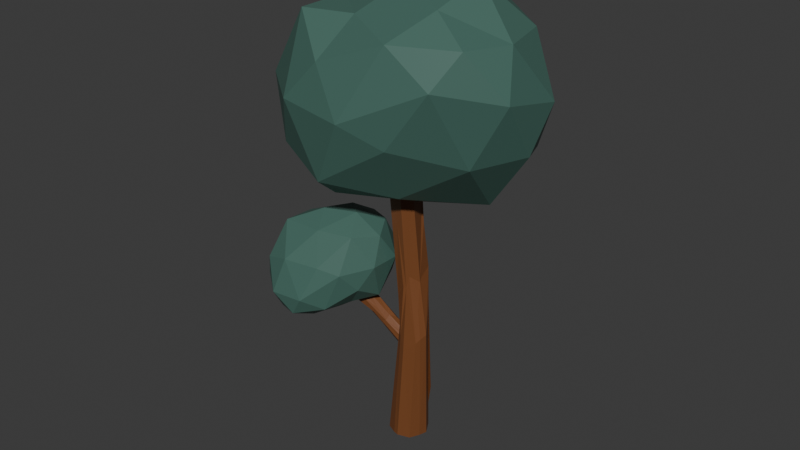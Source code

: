 # Source: Tree.blend  (saved by Blender 4.0.36; exported with 4.5.12 LTS)
import bpy
from mathutils import Matrix  # noqa: F401  (used for matrix-valued properties, if any)

bpy.ops.wm.read_factory_settings(use_empty=True)
scene = bpy.context.scene
scene.name = 'Scene'

# ---- collections
col_collection = bpy.data.collections.new('Collection'); scene.collection.children.link(col_collection)

# ---- materials (node trees are filled in below, after node groups)
mat_material_010 = bpy.data.materials.new('Material.010')
mat_material_010.use_transparent_shadow = False
mat_material_011 = bpy.data.materials.new('Material.011')
mat_material_011.use_transparent_shadow = False
mat_material_012 = bpy.data.materials.new('Material.012')
mat_material_012.use_transparent_shadow = False

# ---- material node trees
mat_material_010.use_nodes = True; mat_material_010.node_tree.nodes.clear()
_N = mat_material_010.node_tree.nodes; _L = mat_material_010.node_tree.links
n0 = _N.new('ShaderNodeOutputMaterial'); n0.name = 'Material Output'; n0.location = (300, 300)
n1 = _N.new('ShaderNodeBsdfPrincipled'); n1.name = 'Principled BSDF'; n1.location = (10, 300)
n1.distribution = 'GGX'
n1.subsurface_method = 'RANDOM_WALK_SKIN'
n1.inputs[0].default_value = (0.0648, 0.15, 0.1221, 1.0)
n1.inputs[3].default_value = 1.45
n1.inputs[27].default_value = (0.0, 0.0, 0.0, 1.0)
n1.inputs[28].default_value = 1.0
_L.new(n1.outputs[0], n0.inputs[0])
n0.is_active_output = True
mat_material_011.use_nodes = True; mat_material_011.node_tree.nodes.clear()
_N = mat_material_011.node_tree.nodes; _L = mat_material_011.node_tree.links
n0 = _N.new('ShaderNodeOutputMaterial'); n0.name = 'Material Output'; n0.location = (300, 300)
n1 = _N.new('ShaderNodeBsdfPrincipled'); n1.name = 'Principled BSDF'; n1.location = (10, 300)
n1.distribution = 'GGX'
n1.subsurface_method = 'RANDOM_WALK_SKIN'
n1.inputs[0].default_value = (0.1878, 0.06663, 0.02217, 1.0)
n1.inputs[3].default_value = 1.45
n1.inputs[27].default_value = (0.0, 0.0, 0.0, 1.0)
n1.inputs[28].default_value = 1.0
_L.new(n1.outputs[0], n0.inputs[0])
n0.is_active_output = True
mat_material_012.use_nodes = True; mat_material_012.node_tree.nodes.clear()
_N = mat_material_012.node_tree.nodes; _L = mat_material_012.node_tree.links
n0 = _N.new('ShaderNodeBsdfPrincipled'); n0.name = 'Principled BSDF'; n0.location = (10, 300)
n0.distribution = 'GGX'
n0.subsurface_method = 'RANDOM_WALK_SKIN'
n0.inputs[0].default_value = (0.1878, 0.06663, 0.02217, 1.0)
n0.inputs[3].default_value = 1.45
n0.inputs[27].default_value = (0.0, 0.0, 0.0, 1.0)
n0.inputs[28].default_value = 1.0
n1 = _N.new('ShaderNodeOutputMaterial'); n1.name = 'Material Output'; n1.location = (300, 300)
_L.new(n0.outputs[0], n1.inputs[0])
n1.is_active_output = True

# ---- world
world_world = bpy.data.worlds.new('World'); scene.world = world_world
world_world.use_nodes = True; world_world.node_tree.nodes.clear()
_N = world_world.node_tree.nodes; _L = world_world.node_tree.links
n0 = _N.new('ShaderNodeOutputWorld'); n0.name = 'World Output'; n0.location = (300, 300)
n1 = _N.new('ShaderNodeBackground'); n1.name = 'Background'; n1.location = (10, 300)
n1.inputs[0].default_value = (0.05088, 0.05088, 0.05088, 1.0)
_L.new(n1.outputs[0], n0.inputs[0])
n0.is_active_output = True
world_world.color = (0.05088, 0.05088, 0.05088)
world_world.use_sun_shadow = False
world_world.sun_shadow_jitter_overblur = 0.0

# ---- meshes
me_icosphere_005 = bpy.data.meshes.new('Icosphere.005')
me_icosphere_005.from_pydata([(0.001037, 0.1124, 0.3902), (0.04477, -0.2536, 0.2629), (0.376, -0.1996, 0.6234), (0.2353, -0.08735, 0.2), (-0.173, -0.3445, 0.7357), (-0.04366, -0.009987, 0.1688), (-0.5546, 0.105, 0.8913), (-0.2375, -0.2284, 0.01327), (-0.07947, -0.4632, -0.03156), (-0.2435, 0.568, 0.8211), (0.2293, -0.3781, -0.01266), (0.3643, 0.3998, 0.8414), (0.1154, 0.009528, -0.1078), (0.14, -0.3365, 1.286), (-0.4142, -0.162, 1.272), (-0.1662, -0.07839, -0.1313), (-0.5514, 0.3663, 1.429), (-0.2358, -0.3362, -0.3011), (-0.002635, 0.5437, 1.422), (0.04291, -0.4253, -0.3284), (0.45, 0.09465, 1.267), (0.2728, -0.2071, -0.1728), (0.02076, -0.1941, -0.3553), (-0.04623, 0.09961, 1.629), (-0.1145, -0.1706, 0.4397), (-0.01392, -0.1097, 0.287), (0.2166, -0.07091, 0.4519), (0.1543, -0.1591, 0.2636), (0.125, -0.3398, 0.6424), (0.1077, -0.01634, 0.2147), (0.4473, 0.09182, 0.6366), (0.2715, -0.2327, 0.1431), (0.1669, -0.3378, 0.1832), (0.2415, 0.2891, 0.4884), (-0.3094, 0.1119, 0.5349), (-0.1129, -0.2471, 0.1905), (-0.4055, -0.1701, 0.6223), (-0.1617, -0.1022, 0.1955), (-0.07173, 0.4159, 0.4553), (0.007809, -0.4027, 0.1779), (-0.4409, 0.3851, 0.7909), (-0.1797, -0.3729, 0.01517), (0.1098, 0.5611, 0.7466), (0.1, -0.4629, 0.006913), (0.4978, -0.091, 0.822), (0.2971, -0.1332, 0.08185), (0.282, -0.3023, -0.1386), (0.468, 0.2736, 1.137), (-0.01024, -0.4137, 1.067), (0.03904, 0.0388, 0.01497), (0.3088, -0.3481, 0.9323), (0.2011, 0.0002319, 0.07105), (-0.5603, -0.06593, 1.009), (-0.2404, -0.1378, -0.01609), (-0.3435, -0.3028, 1.041), (-0.1303, -0.01782, 0.008978), (-0.4884, 0.5172, 1.163), (-0.2039, -0.4231, -0.1938), (-0.2778, -0.2953, -0.1886), (-0.6339, 0.2683, 1.238), (0.2448, 0.5445, 1.15), (0.1686, -0.4373, -0.1923), (-0.01587, -0.4838, -0.1728), (-0.1183, 0.6313, 1.081), (0.3581, -0.1856, 1.17), (0.2261, -0.07097, -0.07591), (-0.1547, -0.2659, 1.469), (-0.03434, -0.01793, -0.2121), (-0.2242, -0.2041, -0.2523), (-0.5285, 0.102, 1.423), (-0.3371, 0.5025, 1.419), (-0.127, -0.4048, -0.3196), (0.2763, 0.3752, 1.532), (0.1846, -0.3362, -0.3544), (0.07924, -0.1523, 1.496), (0.0845, -0.07366, -0.245), (0.255, 0.1022, 1.54), (0.1738, -0.1992, -0.3112), (-0.2457, -0.05433, 1.482), (-0.08056, -0.1233, -0.2548), (-0.1314, -0.272, -0.3453), (-0.3458, 0.2492, 1.558), (-0.05736, 0.3537, 1.657), (0.01511, -0.3201, -0.413), (-0.0375, 0.1346, -0.5198), (-0.01373, 0.06907, -0.4501), (-0.03122, 0.1386, -0.5088), (0.01855, 0.0149, -0.3677), (-0.04903, 0.127, -0.5414), (0.001909, 0.001337, -0.3992), (-0.01004, 0.1295, -0.5441), (0.002497, 0.002267, -0.3963), (0.0118, -0.08971, -0.2481), (0.02602, -0.131, -0.2002), (0.02158, -0.06376, -0.2453), (0.04049, -0.1389, -0.1805), (0.004793, -0.1026, -0.2514), (0.01414, -0.201, -0.1603), (0.008848, -0.03263, -0.3269), (0.05873, -0.1831, -0.1303), (0.01368, 0.1449, -0.5005), (0.03936, 0.03976, -0.3869), (0.03455, 0.1413, -0.5176), (0.06955, 0.08117, -0.475), (0.0178, 0.1327, -0.5414), (0.04634, 0.1401, -0.5253), (0.08254, -0.02342, -0.352), (0.05294, -0.04942, -0.2465), (0.05861, -0.1296, -0.1921), (0.07101, -0.04535, -0.2689), (0.08354, -0.1179, -0.2262), (0.08393, -0.161, -0.1645), (0.08147, -0.06012, -0.2766), (-0.04823, 0.1154, -0.5791), (0.008646, -0.0155, -0.4092), (-0.005649, 0.1202, -0.5754), (0.01248, -0.007408, -0.435), (-0.02491, 0.1099, -0.6034), (-0.004633, 0.04559, -0.5098), (-0.01177, 0.1082, -0.6126), (0.023, 0.003958, -0.4666), (0.008206, -0.04733, -0.3602), (0.02096, -0.2103, -0.1965), (0.03248, -0.0659, -0.36), (0.05881, -0.196, -0.1812), (0.03311, -0.1412, -0.2761), (0.04236, -0.2091, -0.2102), (0.04053, -0.06442, -0.3607), (0.05713, -0.2054, -0.2225), (0.02219, 0.1234, -0.5726), (0.06718, -0.0364, -0.3892), (0.0569, 0.1273, -0.5694), (0.08239, -0.003466, -0.4199), (0.02448, 0.1108, -0.6142), (0.06142, -0.005462, -0.4536), (0.04401, 0.1194, -0.5914), (0.07078, -0.005594, -0.4402), (0.07231, -0.06149, -0.3345), (0.08223, -0.1981, -0.2017), (0.07254, -0.0636, -0.3252), (0.05037, -0.07632, -0.3414), (0.07971, -0.1996, -0.2032), (0.08121, 0.05192, -1.122), (0.05944, 0.06612, -0.7741), (0.1027, 0.06365, -1.122), (0.07427, 0.09841, -0.4522), (0.03918, 0.03017, -1.122), (0.008306, 0.06592, -0.4428), (0.02555, 0.0879, -1.122), (0.0142, 0.06741, -0.4427), (0.06801, 0.05647, 0.09862), (0.06073, 0.06466, 0.3224), (0.1156, 0.08148, 0.003889), (0.07085, 0.08427, 0.3819), (0.04229, 0.04073, 0.1428), (-0.001257, 0.0224, 0.6403), (0.05341, 0.0685, -0.2205), (0.06018, 0.09734, 0.6213), (0.1106, 0.1325, -1.122), (0.0828, 0.1372, -0.5656), (0.07094, 0.1601, -1.122), (0.01408, 0.1906, -0.8237), (0.02555, 0.1301, -1.122), (0.05285, 0.1762, -1.122), (0.006, 0.1778, -0.2623), (0.1285, 0.133, -0.04312), (0.06364, 0.1135, 0.3378), (0.0956, 0.1591, -0.0801), (0.02449, 0.1518, 0.2592), (0.0397, 0.1402, 0.5021), (0.05377, 0.1678, -0.02814), (-0.03881, 0.02342, -1.122), (-0.03953, 0.06811, -0.3868), (-0.03978, 0.0879, -1.122), (-0.06512, 0.07478, -0.4483), (-0.09375, 0.05318, -1.122), (-0.07592, 0.06483, -0.7513), (-0.1153, 0.07092, -1.122), (-0.09594, 0.09206, -0.5273), (-0.02302, 0.05878, -0.2035), (-0.07517, 0.02549, 0.6353), (-0.06482, 0.08676, -0.1225), (-0.03977, 0.08789, 0.6105), (-0.07458, 0.0644, 0.2733), (-0.1011, 0.05609, 0.6212), (-0.06609, 0.09906, -0.1265), (-0.1183, 0.07811, 0.5967), (-0.03978, 0.1301, -1.122), (-0.06799, 0.1469, -0.2615), (-0.04023, 0.1827, -1.122), (-0.06021, 0.1798, -0.4222), (-0.1259, 0.1248, -1.122), (-0.1071, 0.1455, -0.4621), (-0.08295, 0.1588, -1.122), (-0.09036, 0.1603, -0.4422), (-0.03272, 0.1489, -0.09576), (-0.08284, 0.1195, 0.6017), (-0.02248, 0.1492, -0.07614), (-0.06199, 0.1103, -0.05344), (-0.08674, 0.1151, 0.6048)], [], [(0, 26, 24), (2, 26, 30), (0, 24, 34), (0, 34, 38), (0, 38, 33), (2, 30, 44), (4, 28, 48), (6, 36, 52), (9, 40, 56), (11, 42, 60), (2, 44, 50), (4, 48, 54), (6, 52, 59), (9, 56, 63), (11, 60, 47), (13, 64, 74), (14, 66, 78), (16, 69, 81), (18, 70, 82), (20, 72, 76), (76, 82, 23), (76, 72, 82), (72, 18, 82), (82, 81, 23), (82, 70, 81), (70, 16, 81), (81, 78, 23), (81, 69, 78), (69, 14, 78), (78, 74, 23), (78, 66, 74), (66, 13, 74), (74, 76, 23), (74, 64, 76), (64, 20, 76), (47, 72, 20), (47, 60, 72), (60, 18, 72), (63, 70, 18), (63, 56, 70), (56, 16, 70), (59, 69, 16), (59, 52, 69), (52, 14, 69), (54, 66, 14), (54, 48, 66), (48, 13, 66), (50, 64, 13), (50, 44, 64), (44, 20, 64), (60, 63, 18), (60, 42, 63), (42, 9, 63), (56, 59, 16), (56, 40, 59), (40, 6, 59), (52, 54, 14), (52, 36, 54), (36, 4, 54), (48, 50, 13), (48, 28, 50), (28, 2, 50), (44, 47, 20), (44, 30, 47), (30, 11, 47), (33, 42, 11), (33, 38, 42), (38, 9, 42), (38, 40, 9), (38, 34, 40), (34, 6, 40), (34, 36, 6), (34, 24, 36), (24, 4, 36), (30, 33, 11), (30, 26, 33), (26, 0, 33), (24, 28, 4), (24, 26, 28), (26, 2, 28), (1, 27, 25), (3, 27, 31), (1, 25, 35), (1, 35, 39), (1, 39, 32), (3, 31, 45), (5, 29, 49), (7, 37, 53), (8, 41, 57), (10, 43, 61), (3, 45, 51), (5, 49, 55), (7, 53, 58), (8, 57, 62), (10, 61, 46), (12, 65, 75), (15, 67, 79), (17, 68, 80), (19, 71, 83), (21, 73, 77), (77, 83, 22), (77, 73, 83), (73, 19, 83), (83, 80, 22), (83, 71, 80), (71, 17, 80), (80, 79, 22), (80, 68, 79), (68, 15, 79), (79, 75, 22), (79, 67, 75), (67, 12, 75), (75, 77, 22), (75, 65, 77), (65, 21, 77), (46, 73, 21), (46, 61, 73), (61, 19, 73), (62, 71, 19), (62, 57, 71), (57, 17, 71), (58, 68, 17), (58, 53, 68), (53, 15, 68), (55, 67, 15), (55, 49, 67), (49, 12, 67), (51, 65, 12), (51, 45, 65), (45, 21, 65), (61, 62, 19), (61, 43, 62), (43, 8, 62), (57, 58, 17), (57, 41, 58), (41, 7, 58), (53, 55, 15), (53, 37, 55), (37, 5, 55), (49, 51, 12), (49, 29, 51), (29, 3, 51), (45, 46, 21), (45, 31, 46), (31, 10, 46), (32, 43, 10), (32, 39, 43), (39, 8, 43), (39, 41, 8), (39, 35, 41), (35, 7, 41), (35, 37, 7), (35, 25, 37), (25, 5, 37), (31, 32, 10), (31, 27, 32), (27, 1, 32), (25, 29, 5), (25, 27, 29), (27, 3, 29), (84, 85, 87, 86), (84, 88, 89, 85), (84, 86, 90, 88), (89, 91, 87, 85), (92, 93, 95, 94), (92, 96, 97, 93), (92, 94, 98, 96), (97, 99, 95, 93), (100, 101, 103, 102), (103, 106, 105, 102), (100, 102, 105, 104), (108, 111, 110, 107), (110, 112, 109, 107), (119, 120, 118, 117), (113, 117, 118, 114), (113, 115, 119, 117), (118, 120, 116, 114), (127, 128, 126, 125), (121, 125, 126, 122), (121, 123, 127, 125), (126, 128, 124, 122), (135, 136, 134, 133), (132, 136, 135, 131), (129, 131, 135, 133), (134, 136, 132, 130), (138, 141, 140, 137), (88, 113, 114, 89), (88, 90, 115, 113), (96, 121, 122, 97), (122, 124, 99, 97), (106, 132, 131, 105), (104, 105, 131, 129), (111, 138, 137, 110), (137, 139, 112, 110), (86, 87, 101, 100), (86, 100, 104, 90), (133, 134, 120, 119), (115, 129, 133, 119), (94, 95, 108, 107), (99, 111, 108, 95), (140, 141, 128, 127), (128, 141, 138, 124), (89, 96, 98, 91), (87, 91, 98, 94), (101, 107, 109, 103), (109, 112, 106, 103), (116, 123, 121, 114), (116, 120, 127, 123), (132, 139, 137, 130), (137, 140, 134, 130), (87, 94, 107, 101), (134, 140, 127, 120), (89, 114, 121, 96), (112, 139, 132, 106), (90, 104, 129, 115), (124, 138, 111, 99), (142, 143, 145, 144), (142, 146, 147, 143), (142, 144, 148, 146), (147, 149, 145, 143), (150, 151, 153, 152), (150, 154, 155, 151), (150, 152, 156, 154), (155, 157, 153, 151), (158, 159, 161, 160), (161, 164, 163, 160), (158, 160, 163, 162), (166, 169, 168, 165), (168, 170, 167, 165), (177, 178, 176, 175), (171, 175, 176, 172), (171, 173, 177, 175), (176, 178, 174, 172), (185, 186, 184, 183), (179, 183, 184, 180), (179, 181, 185, 183), (184, 186, 182, 180), (193, 194, 192, 191), (190, 194, 193, 189), (187, 189, 193, 191), (192, 194, 190, 188), (196, 199, 198, 195), (146, 171, 172, 147), (146, 148, 173, 171), (154, 179, 180, 155), (180, 182, 157, 155), (164, 190, 189, 163), (162, 163, 189, 187), (169, 196, 195, 168), (195, 197, 170, 168), (144, 145, 159, 158), (144, 158, 162, 148), (191, 192, 178, 177), (173, 187, 191, 177), (152, 153, 166, 165), (157, 169, 166, 153), (198, 199, 186, 185), (186, 199, 196, 182), (147, 154, 156, 149), (145, 149, 156, 152), (159, 165, 167, 161), (167, 170, 164, 161), (174, 181, 179, 172), (174, 178, 185, 181), (190, 197, 195, 188), (195, 198, 192, 188), (145, 152, 165, 159), (192, 198, 185, 178), (147, 172, 179, 154), (170, 197, 190, 164), (148, 162, 187, 173), (182, 196, 169, 157)])
me_icosphere_005.polygons.foreach_set('material_index', [0, 0, 0, 0, 0, 0, 0, 0, 0, 0, 0, 0, 0, 0, 0, 0, 0, 0, 0, 0, 0, 0, 0, 0, 0, 0, 0, 0, 0, 0, 0, 0, 0, 0, 0, 0, 0, 0, 0, 0, 0, 0, 0, 0, 0, 0, 0, 0, 0, 0, 0, 0, 0, 0, 0, 0, 0, 0, 0, 0, 0, 0, 0, 0, 0, 0, 0, 0, 0, 0, 0, 0, 0, 0, 0, 0, 0, 0, 0, 0, 0, 0, 0, 0, 0, 0, 0, 0, 0, 0, 0, 0, 0, 0, 0, 0, 0, 0, 0, 0, 0, 0, 0, 0, 0, 0, 0, 0, 0, 0, 0, 0, 0, 0, 0, 0, 0, 0, 0, 0, 0, 0, 0, 0, 0, 0, 0, 0, 0, 0, 0, 0, 0, 0, 0, 0, 0, 0, 0, 0, 0, 0, 0, 0, 0, 0, 0, 0, 0, 0, 0, 0, 0, 0, 0, 0, 0, 0, 0, 0, 1, 1, 1, 1, 1, 1, 1, 1, 1, 1, 1, 1, 1, 1, 1, 1, 1, 1, 1, 1, 1, 1, 1, 1, 1, 1, 1, 1, 1, 1, 1, 1, 1, 1, 1, 1, 1, 1, 1, 1, 1, 1, 1, 1, 1, 1, 1, 1, 1, 1, 1, 1, 1, 1, 1, 1, 2, 2, 2, 2, 2, 2, 2, 2, 2, 2, 2, 2, 2, 2, 2, 2, 2, 2, 2, 2, 2, 2, 2, 2, 2, 2, 2, 2, 2, 2, 2, 2, 2, 2, 2, 2, 2, 2, 2, 2, 2, 2, 2, 2, 2, 2, 2, 2, 2, 2, 2, 2, 2, 2, 2, 2])
_uv = me_icosphere_005.uv_layers.new(name='UVMap')
_uv.uv.foreach_set('vector', [0.1818, 0.0, 0.2273, 0.07873, 0.1364, 0.07873, 0.2727, 0.1575, 0.3182, 0.07873, 0.3636, 0.1575, 0.9091, 0.0, 0.9545, 0.07873, 0.8636, 0.07873, 0.7273, 0.0, 0.7727, 0.07873, 0.6818, 0.07873, 0.5455, 0.0, 0.5909, 0.07873, 0.5, 0.07873, 0.2727, 0.1575, 0.3636, 0.1575, 0.3182, 0.2362, 0.09091, 0.1575, 0.1818, 0.1575, 0.1364, 0.2362, 0.8182, 0.1575, 0.9091, 0.1575, 0.8636, 0.2362, 0.6364, 0.1575, 0.7273, 0.1575, 0.6818, 0.2362, 0.4545, 0.1575, 0.5455, 0.1575, 0.5, 0.2362, 0.2727, 0.1575, 0.3182, 0.2362, 0.2273, 0.2362, 0.09091, 0.1575, 0.1364, 0.2362, 0.04546, 0.2362, 0.8182, 0.1575, 0.8636, 0.2362, 0.7727, 0.2362, 0.6364, 0.1575, 0.6818, 0.2362, 0.5909, 0.2362, 0.4545, 0.1575, 0.5, 0.2362, 0.4091, 0.2362, 0.1818, 0.3149, 0.2727, 0.3149, 0.2273, 0.3937, 0.0, 0.3149, 0.09091, 0.3149, 0.04546, 0.3937, 0.7273, 0.3149, 0.8182, 0.3149, 0.7727, 0.3937, 0.5455, 0.3149, 0.6364, 0.3149, 0.5909, 0.3937, 0.3636, 0.3149, 0.4545, 0.3149, 0.4091, 0.3937, 0.4091, 0.3937, 0.5, 0.3937, 0.4545, 0.4724, 0.4091, 0.3937, 0.4545, 0.3149, 0.5, 0.3937, 0.4545, 0.3149, 0.5455, 0.3149, 0.5, 0.3937, 0.5909, 0.3937, 0.6818, 0.3937, 0.6364, 0.4724, 0.5909, 0.3937, 0.6364, 0.3149, 0.6818, 0.3937, 0.6364, 0.3149, 0.7273, 0.3149, 0.6818, 0.3937, 0.7727, 0.3937, 0.8636, 0.3937, 0.8182, 0.4724, 0.7727, 0.3937, 0.8182, 0.3149, 0.8636, 0.3937, 0.8182, 0.3149, 0.9091, 0.3149, 0.8636, 0.3937, 0.04546, 0.3937, 0.1364, 0.3937, 0.09091, 0.4724, 0.04546, 0.3937, 0.09091, 0.3149, 0.1364, 0.3937, 0.09091, 0.3149, 0.1818, 0.3149, 0.1364, 0.3937, 0.2273, 0.3937, 0.3182, 0.3937, 0.2727, 0.4724, 0.2273, 0.3937, 0.2727, 0.3149, 0.3182, 0.3937, 0.2727, 0.3149, 0.3636, 0.3149, 0.3182, 0.3937, 0.4091, 0.2362, 0.4545, 0.3149, 0.3636, 0.3149, 0.4091, 0.2362, 0.5, 0.2362, 0.4545, 0.3149, 0.5, 0.2362, 0.5455, 0.3149, 0.4545, 0.3149, 0.5909, 0.2362, 0.6364, 0.3149, 0.5455, 0.3149, 0.5909, 0.2362, 0.6818, 0.2362, 0.6364, 0.3149, 0.6818, 0.2362, 0.7273, 0.3149, 0.6364, 0.3149, 0.7727, 0.2362, 0.8182, 0.3149, 0.7273, 0.3149, 0.7727, 0.2362, 0.8636, 0.2362, 0.8182, 0.3149, 0.8636, 0.2362, 0.9091, 0.3149, 0.8182, 0.3149, 0.04546, 0.2362, 0.09091, 0.3149, 0.0, 0.3149, 0.04546, 0.2362, 0.1364, 0.2362, 0.09091, 0.3149, 0.1364, 0.2362, 0.1818, 0.3149, 0.09091, 0.3149, 0.2273, 0.2362, 0.2727, 0.3149, 0.1818, 0.3149, 0.2273, 0.2362, 0.3182, 0.2362, 0.2727, 0.3149, 0.3182, 0.2362, 0.3636, 0.3149, 0.2727, 0.3149, 0.5, 0.2362, 0.5909, 0.2362, 0.5455, 0.3149, 0.5, 0.2362, 0.5455, 0.1575, 0.5909, 0.2362, 0.5455, 0.1575, 0.6364, 0.1575, 0.5909, 0.2362, 0.6818, 0.2362, 0.7727, 0.2362, 0.7273, 0.3149, 0.6818, 0.2362, 0.7273, 0.1575, 0.7727, 0.2362, 0.7273, 0.1575, 0.8182, 0.1575, 0.7727, 0.2362, 0.8636, 0.2362, 0.9545, 0.2362, 0.9091, 0.3149, 0.8636, 0.2362, 0.9091, 0.1575, 0.9545, 0.2362, 0.9091, 0.1575, 1.0, 0.1575, 0.9545, 0.2362, 0.1364, 0.2362, 0.2273, 0.2362, 0.1818, 0.3149, 0.1364, 0.2362, 0.1818, 0.1575, 0.2273, 0.2362, 0.1818, 0.1575, 0.2727, 0.1575, 0.2273, 0.2362, 0.3182, 0.2362, 0.4091, 0.2362, 0.3636, 0.3149, 0.3182, 0.2362, 0.3636, 0.1575, 0.4091, 0.2362, 0.3636, 0.1575, 0.4545, 0.1575, 0.4091, 0.2362, 0.5, 0.07873, 0.5455, 0.1575, 0.4545, 0.1575, 0.5, 0.07873, 0.5909, 0.07873, 0.5455, 0.1575, 0.5909, 0.07873, 0.6364, 0.1575, 0.5455, 0.1575, 0.6818, 0.07873, 0.7273, 0.1575, 0.6364, 0.1575, 0.6818, 0.07873, 0.7727, 0.07873, 0.7273, 0.1575, 0.7727, 0.07873, 0.8182, 0.1575, 0.7273, 0.1575, 0.8636, 0.07873, 0.9091, 0.1575, 0.8182, 0.1575, 0.8636, 0.07873, 0.9545, 0.07873, 0.9091, 0.1575, 0.9545, 0.07873, 1.0, 0.1575, 0.9091, 0.1575, 0.3636, 0.1575, 0.4091, 0.07873, 0.4545, 0.1575, 0.3636, 0.1575, 0.3182, 0.07873, 0.4091, 0.07873, 0.3182, 0.07873, 0.3636, 0.0, 0.4091, 0.07873, 0.1364, 0.07873, 0.1818, 0.1575, 0.09091, 0.1575, 0.1364, 0.07873, 0.2273, 0.07873, 0.1818, 0.1575, 0.2273, 0.07873, 0.2727, 0.1575, 0.1818, 0.1575, 0.1818, 0.0, 0.2273, 0.07873, 0.1364, 0.07873, 0.2727, 0.1575, 0.3182, 0.07873, 0.3636, 0.1575, 0.9091, 0.0, 0.9545, 0.07873, 0.8636, 0.07873, 0.7273, 0.0, 0.7727, 0.07873, 0.6818, 0.07873, 0.5455, 0.0, 0.5909, 0.07873, 0.5, 0.07873, 0.2727, 0.1575, 0.3636, 0.1575, 0.3182, 0.2362, 0.09091, 0.1575, 0.1818, 0.1575, 0.1364, 0.2362, 0.8182, 0.1575, 0.9091, 0.1575, 0.8636, 0.2362, 0.6364, 0.1575, 0.7273, 0.1575, 0.6818, 0.2362, 0.4545, 0.1575, 0.5455, 0.1575, 0.5, 0.2362, 0.2727, 0.1575, 0.3182, 0.2362, 0.2273, 0.2362, 0.09091, 0.1575, 0.1364, 0.2362, 0.04546, 0.2362, 0.8182, 0.1575, 0.8636, 0.2362, 0.7727, 0.2362, 0.6364, 0.1575, 0.6818, 0.2362, 0.5909, 0.2362, 0.4545, 0.1575, 0.5, 0.2362, 0.4091, 0.2362, 0.1818, 0.3149, 0.2727, 0.3149, 0.2273, 0.3937, 0.0, 0.3149, 0.09091, 0.3149, 0.04546, 0.3937, 0.7273, 0.3149, 0.8182, 0.3149, 0.7727, 0.3937, 0.5455, 0.3149, 0.6364, 0.3149, 0.5909, 0.3937, 0.3636, 0.3149, 0.4545, 0.3149, 0.4091, 0.3937, 0.4091, 0.3937, 0.5, 0.3937, 0.4545, 0.4724, 0.4091, 0.3937, 0.4545, 0.3149, 0.5, 0.3937, 0.4545, 0.3149, 0.5455, 0.3149, 0.5, 0.3937, 0.5909, 0.3937, 0.6818, 0.3937, 0.6364, 0.4724, 0.5909, 0.3937, 0.6364, 0.3149, 0.6818, 0.3937, 0.6364, 0.3149, 0.7273, 0.3149, 0.6818, 0.3937, 0.7727, 0.3937, 0.8636, 0.3937, 0.8182, 0.4724, 0.7727, 0.3937, 0.8182, 0.3149, 0.8636, 0.3937, 0.8182, 0.3149, 0.9091, 0.3149, 0.8636, 0.3937, 0.04546, 0.3937, 0.1364, 0.3937, 0.09091, 0.4724, 0.04546, 0.3937, 0.09091, 0.3149, 0.1364, 0.3937, 0.09091, 0.3149, 0.1818, 0.3149, 0.1364, 0.3937, 0.2273, 0.3937, 0.3182, 0.3937, 0.2727, 0.4724, 0.2273, 0.3937, 0.2727, 0.3149, 0.3182, 0.3937, 0.2727, 0.3149, 0.3636, 0.3149, 0.3182, 0.3937, 0.4091, 0.2362, 0.4545, 0.3149, 0.3636, 0.3149, 0.4091, 0.2362, 0.5, 0.2362, 0.4545, 0.3149, 0.5, 0.2362, 0.5455, 0.3149, 0.4545, 0.3149, 0.5909, 0.2362, 0.6364, 0.3149, 0.5455, 0.3149, 0.5909, 0.2362, 0.6818, 0.2362, 0.6364, 0.3149, 0.6818, 0.2362, 0.7273, 0.3149, 0.6364, 0.3149, 0.7727, 0.2362, 0.8182, 0.3149, 0.7273, 0.3149, 0.7727, 0.2362, 0.8636, 0.2362, 0.8182, 0.3149, 0.8636, 0.2362, 0.9091, 0.3149, 0.8182, 0.3149, 0.04546, 0.2362, 0.09091, 0.3149, 0.0, 0.3149, 0.04546, 0.2362, 0.1364, 0.2362, 0.09091, 0.3149, 0.1364, 0.2362, 0.1818, 0.3149, 0.09091, 0.3149, 0.2273, 0.2362, 0.2727, 0.3149, 0.1818, 0.3149, 0.2273, 0.2362, 0.3182, 0.2362, 0.2727, 0.3149, 0.3182, 0.2362, 0.3636, 0.3149, 0.2727, 0.3149, 0.5, 0.2362, 0.5909, 0.2362, 0.5455, 0.3149, 0.5, 0.2362, 0.5455, 0.1575, 0.5909, 0.2362, 0.5455, 0.1575, 0.6364, 0.1575, 0.5909, 0.2362, 0.6818, 0.2362, 0.7727, 0.2362, 0.7273, 0.3149, 0.6818, 0.2362, 0.7273, 0.1575, 0.7727, 0.2362, 0.7273, 0.1575, 0.8182, 0.1575, 0.7727, 0.2362, 0.8636, 0.2362, 0.9545, 0.2362, 0.9091, 0.3149, 0.8636, 0.2362, 0.9091, 0.1575, 0.9545, 0.2362, 0.9091, 0.1575, 1.0, 0.1575, 0.9545, 0.2362, 0.1364, 0.2362, 0.2273, 0.2362, 0.1818, 0.3149, 0.1364, 0.2362, 0.1818, 0.1575, 0.2273, 0.2362, 0.1818, 0.1575, 0.2727, 0.1575, 0.2273, 0.2362, 0.3182, 0.2362, 0.4091, 0.2362, 0.3636, 0.3149, 0.3182, 0.2362, 0.3636, 0.1575, 0.4091, 0.2362, 0.3636, 0.1575, 0.4545, 0.1575, 0.4091, 0.2362, 0.5, 0.07873, 0.5455, 0.1575, 0.4545, 0.1575, 0.5, 0.07873, 0.5909, 0.07873, 0.5455, 0.1575, 0.5909, 0.07873, 0.6364, 0.1575, 0.5455, 0.1575, 0.6818, 0.07873, 0.7273, 0.1575, 0.6364, 0.1575, 0.6818, 0.07873, 0.7727, 0.07873, 0.7273, 0.1575, 0.7727, 0.07873, 0.8182, 0.1575, 0.7273, 0.1575, 0.8636, 0.07873, 0.9091, 0.1575, 0.8182, 0.1575, 0.8636, 0.07873, 0.9545, 0.07873, 0.9091, 0.1575, 0.9545, 0.07873, 1.0, 0.1575, 0.9091, 0.1575, 0.3636, 0.1575, 0.4091, 0.07873, 0.4545, 0.1575, 0.3636, 0.1575, 0.3182, 0.07873, 0.4091, 0.07873, 0.3182, 0.07873, 0.3636, 0.0, 0.4091, 0.07873, 0.1364, 0.07873, 0.1818, 0.1575, 0.09091, 0.1575, 0.1364, 0.07873, 0.2273, 0.07873, 0.1818, 0.1575, 0.2273, 0.07873, 0.2727, 0.1575, 0.1818, 0.1575, 0.0, 0.0, 0.0, 0.0, 0.0, 0.0, 0.0, 0.0, 0.0, 0.0, 0.0, 0.0, 0.0, 0.0, 0.0, 0.0, 0.0, 0.0, 0.0, 0.0, 0.0, 0.0, 0.0, 0.0, 0.0, 0.0, 0.0, 0.0, 0.0, 0.0, 0.0, 0.0, 0.0, 0.0, 0.0, 0.0, 0.0, 0.0, 0.0, 0.0, 0.0, 0.0, 0.0, 0.0, 0.0, 0.0, 0.0, 0.0, 0.0, 0.0, 0.0, 0.0, 0.0, 0.0, 0.0, 0.0, 0.0, 0.0, 0.0, 0.0, 0.0, 0.0, 0.0, 0.0, 0.0, 0.0, 0.0, 0.0, 0.0, 0.0, 0.0, 0.0, 0.0, 0.0, 0.0, 0.0, 0.0, 0.0, 0.0, 0.0, 0.0, 0.0, 0.0, 0.0, 0.0, 0.0, 0.0, 0.0, 0.0, 0.0, 0.0, 0.0, 0.0, 0.0, 0.0, 0.0, 0.0, 0.0, 0.0, 0.0, 0.0, 0.0, 0.0, 0.0, 0.0, 0.0, 0.0, 0.0, 0.0, 0.0, 0.0, 0.0, 0.0, 0.0, 0.0, 0.0, 0.0, 0.0, 0.0, 0.0, 0.0, 0.0, 0.0, 0.0, 0.0, 0.0, 0.0, 0.0, 0.0, 0.0, 0.0, 0.0, 0.0, 0.0, 0.0, 0.0, 0.0, 0.0, 0.0, 0.0, 0.0, 0.0, 0.0, 0.0, 0.0, 0.0, 0.0, 0.0, 0.0, 0.0, 0.0, 0.0, 0.0, 0.0, 0.0, 0.0, 0.0, 0.0, 0.0, 0.0, 0.0, 0.0, 0.0, 0.0, 0.0, 0.0, 0.0, 0.0, 0.0, 0.0, 0.0, 0.0, 0.0, 0.0, 0.0, 0.0, 0.0, 0.0, 0.0, 0.0, 0.0, 0.0, 0.0, 0.0, 0.0, 0.0, 0.0, 0.0, 0.0, 0.0, 0.0, 0.0, 0.0, 0.0, 0.0, 0.0, 0.0, 0.0, 0.0, 0.0, 0.0, 0.0, 0.0, 0.0, 0.0, 0.0, 0.0, 0.0, 0.0, 0.0, 0.0, 0.0, 0.0, 0.0, 0.0, 0.0, 0.0, 0.0, 0.0, 0.0, 0.0, 0.0, 0.0, 0.0, 0.0, 0.0, 0.0, 0.0, 0.0, 0.0, 0.0, 0.0, 0.0, 0.0, 0.0, 0.0, 0.0, 0.0, 0.0, 0.0, 0.0, 0.0, 0.0, 0.0, 0.0, 0.0, 0.0, 0.0, 0.0, 0.0, 0.0, 0.0, 0.0, 0.0, 0.0, 0.0, 0.0, 0.0, 0.0, 0.0, 0.0, 0.0, 0.0, 0.0, 0.0, 0.0, 0.0, 0.0, 0.0, 0.0, 0.0, 0.0, 0.0, 0.0, 0.0, 0.0, 0.0, 0.0, 0.0, 0.0, 0.0, 0.0, 0.0, 0.0, 0.0, 0.0, 0.0, 0.0, 0.0, 0.0, 0.0, 0.0, 0.0, 0.0, 0.0, 0.0, 0.0, 0.0, 0.0, 0.0, 0.0, 0.0, 0.0, 0.0, 0.0, 0.0, 0.0, 0.0, 0.0, 0.0, 0.0, 0.0, 0.0, 0.0, 0.0, 0.0, 0.0, 0.0, 0.0, 0.0, 0.0, 0.0, 0.0, 0.0, 0.0, 0.0, 0.0, 0.0, 0.0, 0.0, 0.0, 0.0, 0.0, 0.0, 0.0, 0.0, 0.0, 0.0, 0.0, 0.0, 0.0, 0.0, 0.0, 0.0, 0.0, 0.0, 0.0, 0.0, 0.0, 0.0, 0.0, 0.0, 0.0, 0.0, 0.0, 0.0, 0.0, 0.0, 0.0, 0.0, 0.0, 0.0, 0.0, 0.0, 0.0, 0.0, 0.0, 0.0, 0.0, 0.0, 0.0, 0.0, 0.0, 0.0, 0.0, 0.0, 0.0, 0.0, 0.0, 0.0, 0.0, 0.0, 0.0, 0.0, 0.0, 0.0, 0.0, 0.0, 0.0, 0.0, 0.0, 0.0, 0.0, 0.0, 0.0, 0.0, 0.0, 0.0, 0.0, 0.0, 0.0, 0.0, 0.0, 0.0, 0.0, 0.0, 0.0, 0.0, 0.0, 0.0, 0.0, 0.0, 0.0, 0.0, 0.0, 0.0, 0.0, 0.0, 0.0, 0.0, 0.0, 0.0, 0.0, 0.0, 0.0, 0.0, 0.0, 0.0, 0.0, 0.0, 0.0, 0.0, 0.0, 0.0, 0.0, 0.0, 0.0, 0.0, 0.0, 0.0, 0.0, 0.0, 0.0, 0.0, 0.0, 0.0, 0.0, 0.0, 0.0, 0.0, 0.0, 0.0, 0.0, 0.0, 0.0, 0.0, 0.0, 0.0, 0.0, 0.0, 0.0, 0.0, 0.0, 0.0, 0.0, 0.0, 0.0, 0.0, 0.0, 0.0, 0.0, 0.0, 0.0, 0.0, 0.0, 0.0, 0.0, 0.0, 0.0, 0.0, 0.0, 0.0, 0.0, 0.0, 0.0, 0.0, 0.0, 0.0, 0.0, 0.0, 0.0, 0.0, 0.0, 0.0, 0.0, 0.0, 0.0, 0.0, 0.0, 0.0, 0.0, 0.0, 0.0, 0.0, 0.0, 0.0, 0.0, 0.0, 0.0, 0.0, 0.0, 0.0, 0.0, 0.0, 0.0, 0.0, 0.0, 0.0, 0.0, 0.0, 0.0, 0.0, 0.0, 0.0, 0.0, 0.0, 0.0, 0.0, 0.0, 0.0, 0.0, 0.0, 0.0, 0.0, 0.0, 0.0, 0.0, 0.0, 0.0, 0.0, 0.0, 0.0, 0.0, 0.0, 0.0, 0.0, 0.0, 0.0, 0.0, 0.0, 0.0, 0.0, 0.0, 0.0, 0.0, 0.0, 0.0, 0.0, 0.0, 0.0, 0.0, 0.0, 0.0, 0.0, 0.0, 0.0, 0.0, 0.0, 0.0, 0.0, 0.0, 0.0, 0.0, 0.0, 0.0, 0.0, 0.0, 0.0, 0.0, 0.0, 0.0, 0.0, 0.0, 0.0, 0.0, 0.0, 0.0, 0.0, 0.0, 0.0, 0.0, 0.0, 0.0, 0.0, 0.0, 0.0, 0.0, 0.0, 0.0, 0.0, 0.0, 0.0, 0.0, 0.0, 0.0, 0.0, 0.0, 0.0, 0.0, 0.0, 0.0, 0.0, 0.0, 0.0, 0.0, 0.0, 0.0, 0.0, 0.0, 0.0, 0.0, 0.0, 0.0, 0.0, 0.0, 0.0, 0.0, 0.0, 0.0, 0.0, 0.0, 0.0, 0.0, 0.0, 0.0, 0.0, 0.0, 0.0, 0.0, 0.0, 0.0, 0.0, 0.0, 0.0, 0.0, 0.0, 0.0, 0.0, 0.0, 0.0, 0.0, 0.0, 0.0, 0.0, 0.0, 0.0, 0.0, 0.0, 0.0, 0.0, 0.0, 0.0, 0.0, 0.0, 0.0, 0.0, 0.0, 0.0, 0.0, 0.0, 0.0, 0.0, 0.0, 0.0, 0.0, 0.0, 0.0, 0.0, 0.0, 0.0, 0.0, 0.0, 0.0, 0.0, 0.0, 0.0, 0.0, 0.0, 0.0, 0.0, 0.0, 0.0, 0.0, 0.0, 0.0, 0.0, 0.0, 0.0, 0.0, 0.0, 0.0, 0.0, 0.0, 0.0, 0.0, 0.0, 0.0, 0.0, 0.0, 0.0, 0.0, 0.0, 0.0, 0.0, 0.0, 0.0, 0.0, 0.0, 0.0, 0.0, 0.0, 0.0, 0.0, 0.0, 0.0, 0.0, 0.0, 0.0, 0.0, 0.0, 0.0, 0.0, 0.0, 0.0, 0.0, 0.0, 0.0, 0.0, 0.0, 0.0, 0.0, 0.0, 0.0, 0.0, 0.0, 0.0, 0.0, 0.0, 0.0, 0.0, 0.0, 0.0, 0.0, 0.0, 0.0, 0.0, 0.0, 0.0, 0.0, 0.0, 0.0, 0.0, 0.0, 0.0, 0.0, 0.0, 0.0, 0.0, 0.0, 0.0, 0.0, 0.0, 0.0, 0.0, 0.0, 0.0, 0.0, 0.0, 0.0, 0.0, 0.0, 0.0, 0.0, 0.0, 0.0, 0.0, 0.0, 0.0, 0.0, 0.0, 0.0, 0.0, 0.0, 0.0, 0.0, 0.0, 0.0, 0.0, 0.0, 0.0, 0.0, 0.0, 0.0, 0.0, 0.0, 0.0, 0.0, 0.0, 0.0, 0.0, 0.0, 0.0, 0.0, 0.0, 0.0, 0.0, 0.0, 0.0, 0.0, 0.0, 0.0, 0.0, 0.0, 0.0, 0.0, 0.0, 0.0, 0.0, 0.0, 0.0, 0.0, 0.0, 0.0, 0.0, 0.0, 0.0, 0.0, 0.0, 0.0, 0.0, 0.0, 0.0, 0.0, 0.0, 0.0, 0.0, 0.0, 0.0, 0.0, 0.0, 0.0, 0.0, 0.0, 0.0, 0.0, 0.0, 0.0, 0.0, 0.0, 0.0, 0.0, 0.0, 0.0, 0.0, 0.0, 0.0, 0.0, 0.0, 0.0, 0.0, 0.0, 0.0, 0.0, 0.0, 0.0, 0.0, 0.0, 0.0, 0.0, 0.0, 0.0, 0.0, 0.0, 0.0, 0.0, 0.0, 0.0, 0.0, 0.0, 0.0, 0.0, 0.0, 0.0, 0.0, 0.0, 0.0])
me_icosphere_005.materials.append(mat_material_010)
me_icosphere_005.materials.append(mat_material_011)
me_icosphere_005.materials.append(mat_material_012)
me_icosphere_005.update()

# ---- objects
ob_tree_leaves_003 = bpy.data.objects.new('tree leaves.003', me_icosphere_005)

# ---- transforms, parenting, visibility, modifiers, constraints
ob_tree_leaves_003.location = (-7.21, 2.801, 4.25)
ob_tree_leaves_003.rotation_euler = (0.0, -0.0, -1.146)
ob_tree_leaves_003.scale = (-4.183, 6.473, 4.498)

# ---- collection membership
col_collection.objects.link(ob_tree_leaves_003)

# ---- scene / render settings (as saved in the file)
scene.frame_start = 1; scene.frame_end = 250; scene.frame_set(1)
scene.render.engine = 'BLENDER_EEVEE_NEXT'
scene.cycles.sampling_pattern = 'TABULATED_SOBOL'
bpy.context.view_layer.update()

# ---- added for rendering (the .blend has no active camera and no usable light): camera, sun
cam_auto = bpy.data.cameras.new('AutoCamera')
cam_auto.lens = 50.0
cam_auto.sensor_width = 36.0
cam_auto.clip_end = 1000.0
ob_auto_camera = bpy.data.objects.new('AutoCamera', cam_auto)
scene.collection.objects.link(ob_auto_camera)
ob_auto_camera.location = (8.8811, -15.9084, 17.883)
ob_auto_camera.rotation_euler = (1.09748, -7.21219e-08, 0.694738)
scene.camera = ob_auto_camera
light_auto_sun = bpy.data.lights.new('AutoSun', 'SUN')
light_auto_sun.energy = 3.0
light_auto_sun.angle = 0.0523599
ob_auto_sun = bpy.data.objects.new('AutoSun', light_auto_sun)
scene.collection.objects.link(ob_auto_sun)
ob_auto_sun.rotation_euler = (0.872665, 0.174533, 0.523599)
bpy.context.view_layer.update()
